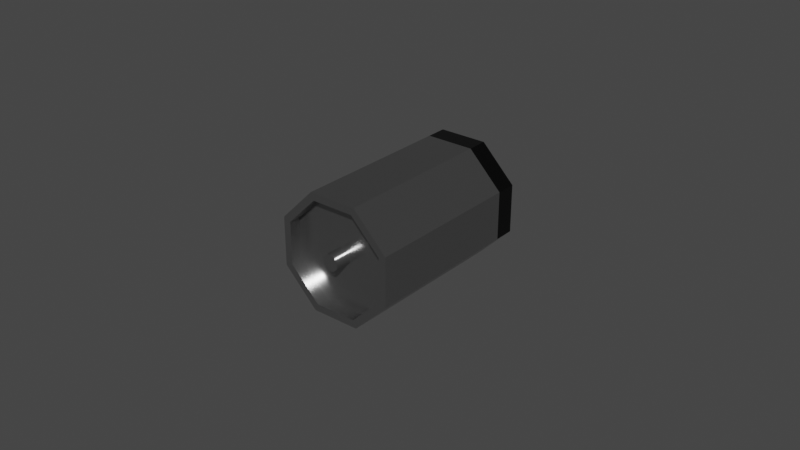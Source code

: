 # Source: WingmanAmmo.blend  (saved by Blender 2.91.10; exported with 4.5.12 LTS)
import bpy
from mathutils import Matrix  # noqa: F401  (used for matrix-valued properties, if any)

bpy.ops.wm.read_factory_settings(use_empty=True)
scene = bpy.context.scene
scene.name = 'Scene'

# ---- collections
col_collection = bpy.data.collections.new('Collection'); scene.collection.children.link(col_collection)

# ---- materials (node trees are filled in below, after node groups)
mat_metal = bpy.data.materials.new('Metal')
mat_metal.use_transparent_shadow = False
mat_blackmetal = bpy.data.materials.new('BlackMetal')
mat_blackmetal.use_transparent_shadow = False

# ---- node groups
ng_auto_smooth = bpy.data.node_groups.new('Auto Smooth', 'GeometryNodeTree')
_s = ng_auto_smooth.interface.new_socket(name='Geometry', in_out='OUTPUT', socket_type='NodeSocketGeometry')
_s = ng_auto_smooth.interface.new_socket(name='Geometry', in_out='INPUT', socket_type='NodeSocketGeometry')
_s = ng_auto_smooth.interface.new_socket(name='Angle', in_out='INPUT', socket_type='NodeSocketFloat')
_s.subtype = 'ANGLE'
_s.min_value = 0.0
_s.max_value = 3.142
ng_auto_smooth.is_modifier = True
_N = ng_auto_smooth.nodes; _L = ng_auto_smooth.links
n0 = _N.new('NodeGroupOutput'); n0.name = 'Group Output'; n0.location = (480, -100)
n1 = _N.new('NodeGroupInput'); n1.name = 'Group Input'; n1.location = (-420, -300)
n2 = _N.new('NodeGroupInput'); n2.name = 'Group Input.001'; n2.location = (-60, -100)
n3 = _N.new('GeometryNodeSetShadeSmooth'); n3.name = 'Set Shade Smooth'; n3.location = (120, -100)
n3.domain = 'EDGE'
n4 = _N.new('GeometryNodeSetShadeSmooth'); n4.name = 'Set Shade Smooth.001'; n4.location = (300, -100)
n5 = _N.new('GeometryNodeInputMeshEdgeAngle'); n5.name = 'Edge Angle'; n5.location = (-420, -220)
n6 = _N.new('GeometryNodeInputEdgeSmooth'); n6.name = 'Is Edge Smooth'; n6.location = (-60, -160)
n7 = _N.new('GeometryNodeInputShadeSmooth'); n7.name = 'Is Face Smooth'; n7.location = (-240, -340)
n8 = _N.new('FunctionNodeBooleanMath'); n8.name = 'Boolean Math'; n8.location = (-60, -220)
n9 = _N.new('FunctionNodeCompare'); n9.name = 'Compare'; n9.location = (-240, -180)
n9.operation = 'LESS_EQUAL'
_L.new(n5.outputs[0], n9.inputs[0])
_L.new(n4.outputs[0], n0.inputs[0])
_L.new(n1.outputs[1], n9.inputs[1])
_L.new(n9.outputs[0], n8.inputs[0])
_L.new(n7.outputs[0], n8.inputs[1])
_L.new(n2.outputs[0], n3.inputs[0])
_L.new(n6.outputs[0], n3.inputs[1])
_L.new(n3.outputs[0], n4.inputs[0])
_L.new(n8.outputs[0], n3.inputs[2])
n0.is_active_output = True

# ---- material node trees
mat_metal.use_nodes = True; mat_metal.node_tree.nodes.clear()
_N = mat_metal.node_tree.nodes; _L = mat_metal.node_tree.links
n0 = _N.new('ShaderNodeBsdfPrincipled'); n0.name = 'Principled BSDF'; n0.location = (10, 300)
n0.distribution = 'GGX'
n0.subsurface_method = 'BURLEY'
n0.inputs[0].default_value = (0.3588, 0.3588, 0.3588, 1.0)
n0.inputs[1].default_value = 0.9362
n0.inputs[2].default_value = 0.2376
n0.inputs[3].default_value = 1.45
n0.inputs[13].default_value = 0.5142
n0.inputs[27].default_value = (0.0, 0.0, 0.0, 1.0)
n0.inputs[28].default_value = 1.0
n1 = _N.new('ShaderNodeOutputMaterial'); n1.name = 'Material Output'; n1.location = (300, 300)
_L.new(n0.outputs[0], n1.inputs[0])
n1.is_active_output = True
mat_blackmetal.use_nodes = True; mat_blackmetal.node_tree.nodes.clear()
_N = mat_blackmetal.node_tree.nodes; _L = mat_blackmetal.node_tree.links
n0 = _N.new('ShaderNodeBsdfPrincipled'); n0.name = 'Principled BSDF'; n0.location = (10, 300)
n0.distribution = 'GGX'
n0.subsurface_method = 'BURLEY'
n0.inputs[0].default_value = (0.01739, 0.01739, 0.01739, 1.0)
n0.inputs[1].default_value = 0.9007
n0.inputs[2].default_value = 0.1241
n0.inputs[3].default_value = 1.45
n0.inputs[27].default_value = (0.0, 0.0, 0.0, 1.0)
n0.inputs[28].default_value = 1.0
n1 = _N.new('ShaderNodeOutputMaterial'); n1.name = 'Material Output'; n1.location = (300, 300)
_L.new(n0.outputs[0], n1.inputs[0])
n1.is_active_output = True

# ---- world
world_world = bpy.data.worlds.new('World'); scene.world = world_world
world_world.use_nodes = True; world_world.node_tree.nodes.clear()
_N = world_world.node_tree.nodes; _L = world_world.node_tree.links
n0 = _N.new('ShaderNodeOutputWorld'); n0.name = 'World Output'; n0.location = (300, 300)
n1 = _N.new('ShaderNodeBackground'); n1.name = 'Background'; n1.location = (10, 300)
n1.inputs[0].default_value = (0.05088, 0.05088, 0.05088, 1.0)
_L.new(n1.outputs[0], n0.inputs[0])
n0.is_active_output = True
world_world.color = (0.05088, 0.05088, 0.05088)
world_world.use_sun_shadow = False
world_world.sun_shadow_jitter_overblur = 0.0

# ---- meshes
me_cylinder_003 = bpy.data.meshes.new('Cylinder.003')
me_cylinder_003.from_pydata([(-0.007746, 0.0187, -0.03246), (-0.007746, 0.0187, 0.02584), (0.007746, 0.0187, -0.03246), (0.007746, 0.0187, 0.02584), (0.0187, 0.007746, -0.03246), (0.0187, 0.007746, 0.02584), (0.0187, -0.007746, -0.03246), (0.0187, -0.007746, 0.02584), (0.007746, -0.0187, -0.03246), (0.007746, -0.0187, 0.02584), (-0.007746, -0.0187, -0.03246), (-0.007746, -0.0187, 0.02584), (-0.0187, -0.007746, -0.03246), (-0.0187, -0.007746, 0.02584), (-0.0187, 0.007746, -0.03246), (-0.0187, 0.007746, 0.02584), (-0.007746, 0.0187, -0.02584), (0.007746, 0.0187, -0.02584), (0.0187, 0.007746, -0.02584), (0.0187, -0.007746, -0.02584), (0.007746, -0.0187, -0.02584), (-0.007746, -0.0187, -0.02584), (-0.0187, -0.007746, -0.02584), (-0.0187, 0.007746, -0.02584), (0.006775, 0.01636, 0.02584), (-0.006775, 0.01636, 0.02584), (0.01636, 0.006775, 0.02584), (0.01636, -0.006775, 0.02584), (0.006775, -0.01636, 0.02584), (-0.006775, -0.01636, 0.02584), (-0.01636, -0.006775, 0.02584), (-0.01636, 0.006775, 0.02584), (0.006775, 0.01636, 0.02207), (-0.006775, 0.01636, 0.02207), (0.01636, 0.006775, 0.02207), (0.01636, -0.006775, 0.02207), (0.006775, -0.01636, 0.02207), (-0.006775, -0.01636, 0.02207), (-0.01636, -0.006775, 0.02207), (-0.01636, 0.006775, 0.02207), (0.00104, 0.00251, 0.02207), (-0.00104, 0.00251, 0.02207), (0.00251, 0.00104, 0.02207), (0.00251, -0.00104, 0.02207), (0.00104, -0.00251, 0.02207), (-0.00104, -0.00251, 0.02207), (-0.00251, -0.00104, 0.02207), (-0.00251, 0.00104, 0.02207), (0.00104, 0.00251, 0.02723), (-0.00104, 0.00251, 0.02723), (0.00251, 0.00104, 0.02723), (0.00251, -0.00104, 0.02723), (0.00104, -0.00251, 0.02723), (-0.00104, -0.00251, 0.02723), (-0.00251, -0.00104, 0.02723), (-0.00251, 0.00104, 0.02723)], [], [(16, 1, 3, 17), (17, 3, 5, 18), (18, 5, 7, 19), (19, 7, 9, 20), (20, 9, 11, 21), (21, 11, 13, 22), (13, 11, 29, 30), (22, 13, 15, 23), (23, 15, 1, 16), (0, 2, 4, 6, 8, 10, 12, 14), (14, 23, 16, 0), (12, 22, 23, 14), (10, 21, 22, 12), (8, 20, 21, 10), (6, 19, 20, 8), (4, 18, 19, 6), (2, 17, 18, 4), (0, 16, 17, 2), (31, 30, 38, 39), (9, 7, 27, 28), (15, 13, 30, 31), (5, 3, 24, 26), (11, 9, 28, 29), (1, 15, 31, 25), (3, 1, 25, 24), (7, 5, 26, 27), (38, 37, 45, 46), (29, 28, 36, 37), (27, 26, 34, 35), (24, 25, 33, 32), (25, 31, 39, 33), (30, 29, 37, 38), (28, 27, 35, 36), (26, 24, 32, 34), (40, 41, 49, 48), (36, 35, 43, 44), (34, 32, 40, 42), (39, 38, 46, 47), (37, 36, 44, 45), (35, 34, 42, 43), (32, 33, 41, 40), (33, 39, 47, 41), (48, 49, 55, 54, 53, 52, 51, 50), (41, 47, 55, 49), (46, 45, 53, 54), (44, 43, 51, 52), (42, 40, 48, 50), (47, 46, 54, 55), (45, 44, 52, 53), (43, 42, 50, 51)])
me_cylinder_003.polygons.foreach_set('use_smooth', [True] * 50)
me_cylinder_003.polygons.foreach_set('material_index', [0, 0, 0, 0, 0, 0, 0, 0, 0, 0, 1, 1, 1, 1, 1, 1, 1, 1, 0, 0, 0, 0, 0, 0, 0, 0, 0, 0, 0, 0, 0, 0, 0, 0, 0, 0, 0, 0, 0, 0, 0, 0, 0, 0, 0, 0, 0, 0, 0, 0])
_k = set([(0, 2), (0, 14), (0, 16), (1, 3), (1, 15), (1, 16), (2, 4), (2, 17), (3, 5), (3, 17), (4, 6), (4, 18), (5, 7), (5, 18), (6, 8), (6, 19), (7, 9), (7, 19), (8, 10), (8, 20), (9, 11), (9, 20), (10, 12), (10, 21), (11, 13), (11, 21), (12, 14), (12, 22), (13, 15), (13, 22), (14, 23), (15, 23), (24, 25), (24, 26), (25, 31), (26, 27), (27, 28), (28, 29), (29, 30), (30, 31), (32, 33), (32, 34), (33, 39), (34, 35), (35, 36), (36, 37), (37, 38), (38, 39), (40, 41), (40, 42), (41, 47), (42, 43), (43, 44), (44, 45), (45, 46), (46, 47), (48, 49), (48, 50), (49, 55), (50, 51), (51, 52), (52, 53), (53, 54), (54, 55)])
me_cylinder_003.attributes.new('sharp_edge', 'BOOLEAN', 'EDGE').data.foreach_set('value', [ (min(e.vertices), max(e.vertices)) in _k for e in me_cylinder_003.edges])
_uv = me_cylinder_003.uv_layers.new(name='UVMap')
_uv.uv.foreach_set('vector', [1.0, 0.5568, 1.0, 1.0, 0.875, 1.0, 0.875, 0.5568, 0.875, 0.5568, 0.875, 1.0, 0.75, 1.0, 0.75, 0.5568, 0.75, 0.5568, 0.75, 1.0, 0.625, 1.0, 0.625, 0.5568, 0.625, 0.5568, 0.625, 1.0, 0.5, 1.0, 0.5, 0.5568, 0.5, 0.5568, 0.5, 1.0, 0.375, 1.0, 0.375, 0.5568, 0.375, 0.5568, 0.375, 1.0, 0.25, 1.0, 0.25, 0.5568, 0.25, 1.0, 0.375, 1.0, 0.375, 1.0, 0.25, 1.0, 0.25, 0.5568, 0.25, 1.0, 0.125, 1.0, 0.125, 0.5568, 0.125, 0.5568, 0.125, 1.0, 0.0, 1.0, 0.0, 0.5568, 0.75, 0.49, 0.9197, 0.4197, 0.99, 0.25, 0.9197, 0.08029, 0.75, 0.01, 0.5803, 0.08029, 0.51, 0.25, 0.5803, 0.4197, 0.125, 0.5, 0.125, 0.5568, 0.0, 0.5568, 0.0, 0.5, 0.25, 0.5, 0.25, 0.5568, 0.125, 0.5568, 0.125, 0.5, 0.375, 0.5, 0.375, 0.5568, 0.25, 0.5568, 0.25, 0.5, 0.5, 0.5, 0.5, 0.5568, 0.375, 0.5568, 0.375, 0.5, 0.625, 0.5, 0.625, 0.5568, 0.5, 0.5568, 0.5, 0.5, 0.75, 0.5, 0.75, 0.5568, 0.625, 0.5568, 0.625, 0.5, 0.875, 0.5, 0.875, 0.5568, 0.75, 0.5568, 0.75, 0.5, 1.0, 0.5, 1.0, 0.5568, 0.875, 0.5568, 0.875, 0.5, 0.125, 1.0, 0.25, 1.0, 0.25, 1.0, 0.125, 1.0, 0.5, 1.0, 0.625, 1.0, 0.625, 1.0, 0.5, 1.0, 0.125, 1.0, 0.25, 1.0, 0.25, 1.0, 0.125, 1.0, 0.75, 1.0, 0.875, 1.0, 0.875, 1.0, 0.75, 1.0, 0.375, 1.0, 0.5, 1.0, 0.5, 1.0, 0.375, 1.0, 0.0, 1.0, 0.125, 1.0, 0.125, 1.0, 0.0, 1.0, 0.875, 1.0, 1.0, 1.0, 1.0, 1.0, 0.875, 1.0, 0.625, 1.0, 0.75, 1.0, 0.75, 1.0, 0.625, 1.0, 0.25, 1.0, 0.375, 1.0, 0.375, 1.0, 0.25, 1.0, 0.375, 1.0, 0.5, 1.0, 0.5, 1.0, 0.375, 1.0, 0.625, 1.0, 0.75, 1.0, 0.75, 1.0, 0.625, 1.0, 0.875, 1.0, 1.0, 1.0, 1.0, 1.0, 0.875, 1.0, 0.0, 1.0, 0.125, 1.0, 0.125, 1.0, 0.0, 1.0, 0.25, 1.0, 0.375, 1.0, 0.375, 1.0, 0.25, 1.0, 0.5, 1.0, 0.625, 1.0, 0.625, 1.0, 0.5, 1.0, 0.75, 1.0, 0.875, 1.0, 0.875, 1.0, 0.75, 1.0, 0.875, 1.0, 1.0, 1.0, 1.0, 1.0, 0.875, 1.0, 0.5, 1.0, 0.625, 1.0, 0.625, 1.0, 0.5, 1.0, 0.75, 1.0, 0.875, 1.0, 0.875, 1.0, 0.75, 1.0, 0.125, 1.0, 0.25, 1.0, 0.25, 1.0, 0.125, 1.0, 0.375, 1.0, 0.5, 1.0, 0.5, 1.0, 0.375, 1.0, 0.625, 1.0, 0.75, 1.0, 0.75, 1.0, 0.625, 1.0, 0.875, 1.0, 1.0, 1.0, 1.0, 1.0, 0.875, 1.0, 0.0, 1.0, 0.125, 1.0, 0.125, 1.0, 0.0, 1.0, 0.4197, 0.4197, 0.25, 0.49, 0.08029, 0.4197, 0.01, 0.25, 0.08029, 0.08029, 0.25, 0.01, 0.4197, 0.08029, 0.49, 0.25, 0.0, 1.0, 0.125, 1.0, 0.125, 1.0, 0.0, 1.0, 0.25, 1.0, 0.375, 1.0, 0.375, 1.0, 0.25, 1.0, 0.5, 1.0, 0.625, 1.0, 0.625, 1.0, 0.5, 1.0, 0.75, 1.0, 0.875, 1.0, 0.875, 1.0, 0.75, 1.0, 0.125, 1.0, 0.25, 1.0, 0.25, 1.0, 0.125, 1.0, 0.375, 1.0, 0.5, 1.0, 0.5, 1.0, 0.375, 1.0, 0.625, 1.0, 0.75, 1.0, 0.75, 1.0, 0.625, 1.0])
me_cylinder_003.materials.append(mat_metal)
me_cylinder_003.materials.append(mat_blackmetal)
me_cylinder_003.use_remesh_fix_poles = True
me_cylinder_003.use_remesh_preserve_attributes = False
me_cylinder_003.use_mirror_vertex_groups = False
me_cylinder_003.update()

# ---- objects
ob_cylinder = bpy.data.objects.new('Cylinder', me_cylinder_003)

# ---- transforms, parenting, visibility, modifiers, constraints
ob_cylinder.location = (0.0, 0.0, 0.0)
ob_cylinder.rotation_euler = (1.571, 0.0, 0.0)
ob_cylinder.lineart.crease_threshold = 0.0
_m = ob_cylinder.modifiers.new('Auto Smooth', 'NODES')
_m.node_group = ng_auto_smooth
_gi = [s.identifier for s in ng_auto_smooth.interface.items_tree if s.item_type == 'SOCKET' and s.in_out == 'INPUT']
_m[_gi[1]] = 1.571  # Angle

# ---- collection membership
col_collection.objects.link(ob_cylinder)

# ---- scene / render settings (as saved in the file)
scene.frame_start = 1; scene.frame_end = 250; scene.frame_set(1)
scene.render.engine = 'BLENDER_EEVEE_NEXT'
scene.cycles.use_denoising = False
scene.cycles.samples = 128
scene.cycles.sampling_pattern = 'TABULATED_SOBOL'
scene.cycles.use_adaptive_sampling = False
scene.cycles.use_light_tree = False
scene.view_settings.view_transform = 'Filmic'
bpy.context.view_layer.update()

# ---- added for rendering (the .blend has no active camera and no usable light): camera, sun
cam_auto = bpy.data.cameras.new('AutoCamera')
cam_auto.lens = 50.0
cam_auto.sensor_width = 36.0
cam_auto.clip_end = 1000.0
ob_auto_camera = bpy.data.objects.new('AutoCamera', cam_auto)
scene.collection.objects.link(ob_auto_camera)
ob_auto_camera.location = (0.185045, -0.21944, 0.148036)
ob_auto_camera.rotation_euler = (1.09748, -7.21219e-08, 0.694738)
scene.camera = ob_auto_camera
light_auto_sun = bpy.data.lights.new('AutoSun', 'SUN')
light_auto_sun.energy = 3.0
light_auto_sun.angle = 0.0523599
ob_auto_sun = bpy.data.objects.new('AutoSun', light_auto_sun)
scene.collection.objects.link(ob_auto_sun)
ob_auto_sun.rotation_euler = (0.872665, 0.174533, 0.523599)
bpy.context.view_layer.update()
